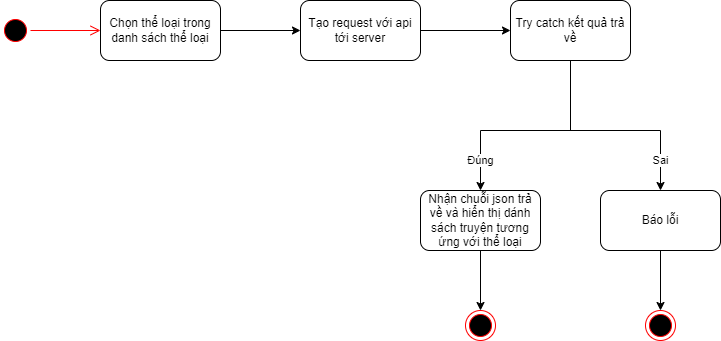

The diagram above was exported from draw.io. Its source (the exported page's mxGraphModel, read from the mxfile embedded in the PNG):
<mxGraphModel dx="1100" dy="742" grid="1" gridSize="10" guides="1" tooltips="1" connect="1" arrows="1" fold="1" page="1" pageScale="1" pageWidth="850" pageHeight="1100" math="0" shadow="0">
  <root>
    <mxCell id="0" />
    <mxCell id="1" parent="0" />
    <mxCell id="2" value="" style="ellipse;html=1;shape=endState;fillColor=#000000;strokeColor=#ff0000;" parent="1" vertex="1">
      <mxGeometry x="695" y="430" width="30" height="30" as="geometry" />
    </mxCell>
    <mxCell id="22" value="" style="edgeStyle=none;html=1;" parent="1" source="4" target="6" edge="1">
      <mxGeometry relative="1" as="geometry" />
    </mxCell>
    <mxCell id="4" value="Chọn thể loại trong danh sách thể loại" style="rounded=1;whiteSpace=wrap;html=1;" parent="1" vertex="1">
      <mxGeometry x="150" y="120" width="120" height="60" as="geometry" />
    </mxCell>
    <mxCell id="23" value="" style="edgeStyle=none;html=1;" parent="1" source="6" target="7" edge="1">
      <mxGeometry relative="1" as="geometry" />
    </mxCell>
    <mxCell id="6" value="Tạo request với api tới server" style="rounded=1;whiteSpace=wrap;html=1;" parent="1" vertex="1">
      <mxGeometry x="350" y="120" width="120" height="60" as="geometry" />
    </mxCell>
    <mxCell id="7" value="Try catch kết quả trả về" style="rounded=1;whiteSpace=wrap;html=1;" parent="1" vertex="1">
      <mxGeometry x="560" y="120" width="120" height="60" as="geometry" />
    </mxCell>
    <mxCell id="17" value="" style="edgeStyle=none;html=1;" parent="1" source="10" target="2" edge="1">
      <mxGeometry relative="1" as="geometry" />
    </mxCell>
    <mxCell id="10" value="Báo lỗi" style="rounded=1;whiteSpace=wrap;html=1;" parent="1" vertex="1">
      <mxGeometry x="650" y="310" width="120" height="60" as="geometry" />
    </mxCell>
    <mxCell id="12" value="" style="endArrow=none;html=1;entryX=0.5;entryY=1;entryDx=0;entryDy=0;" parent="1" target="7" edge="1">
      <mxGeometry width="50" height="50" relative="1" as="geometry">
        <mxPoint x="620" y="250" as="sourcePoint" />
        <mxPoint x="450" y="310" as="targetPoint" />
      </mxGeometry>
    </mxCell>
    <mxCell id="13" value="" style="endArrow=none;html=1;" parent="1" edge="1">
      <mxGeometry width="50" height="50" relative="1" as="geometry">
        <mxPoint x="530" y="250" as="sourcePoint" />
        <mxPoint x="710" y="250" as="targetPoint" />
      </mxGeometry>
    </mxCell>
    <mxCell id="14" value="Sai" style="endArrow=classic;html=1;entryX=0.5;entryY=0;entryDx=0;entryDy=0;" parent="1" target="10" edge="1">
      <mxGeometry width="50" height="50" relative="1" as="geometry">
        <mxPoint x="710" y="250" as="sourcePoint" />
        <mxPoint x="450" y="310" as="targetPoint" />
      </mxGeometry>
    </mxCell>
    <mxCell id="19" value="" style="edgeStyle=none;html=1;" parent="1" source="15" target="18" edge="1">
      <mxGeometry relative="1" as="geometry" />
    </mxCell>
    <mxCell id="15" value="Nhận chuỗi json trả về và hiển thị dánh sách truyện tương ứng với thể loại" style="rounded=1;whiteSpace=wrap;html=1;" parent="1" vertex="1">
      <mxGeometry x="470" y="310" width="120" height="60" as="geometry" />
    </mxCell>
    <mxCell id="16" value="Đúng" style="endArrow=classic;html=1;entryX=0.5;entryY=0;entryDx=0;entryDy=0;" parent="1" target="15" edge="1">
      <mxGeometry width="50" height="50" relative="1" as="geometry">
        <mxPoint x="530" y="250" as="sourcePoint" />
        <mxPoint x="410" y="360" as="targetPoint" />
      </mxGeometry>
    </mxCell>
    <mxCell id="18" value="" style="ellipse;html=1;shape=endState;fillColor=#000000;strokeColor=#ff0000;" parent="1" vertex="1">
      <mxGeometry x="515" y="430" width="30" height="30" as="geometry" />
    </mxCell>
    <mxCell id="20" value="" style="ellipse;html=1;shape=startState;fillColor=#000000;strokeColor=#ff0000;" parent="1" vertex="1">
      <mxGeometry x="50" y="135" width="30" height="30" as="geometry" />
    </mxCell>
    <mxCell id="21" value="" style="edgeStyle=orthogonalEdgeStyle;html=1;verticalAlign=bottom;endArrow=open;endSize=8;strokeColor=#ff0000;entryX=0;entryY=0.5;entryDx=0;entryDy=0;" parent="1" source="20" target="4" edge="1">
      <mxGeometry relative="1" as="geometry">
        <mxPoint x="45" y="230" as="targetPoint" />
      </mxGeometry>
    </mxCell>
  </root>
</mxGraphModel>